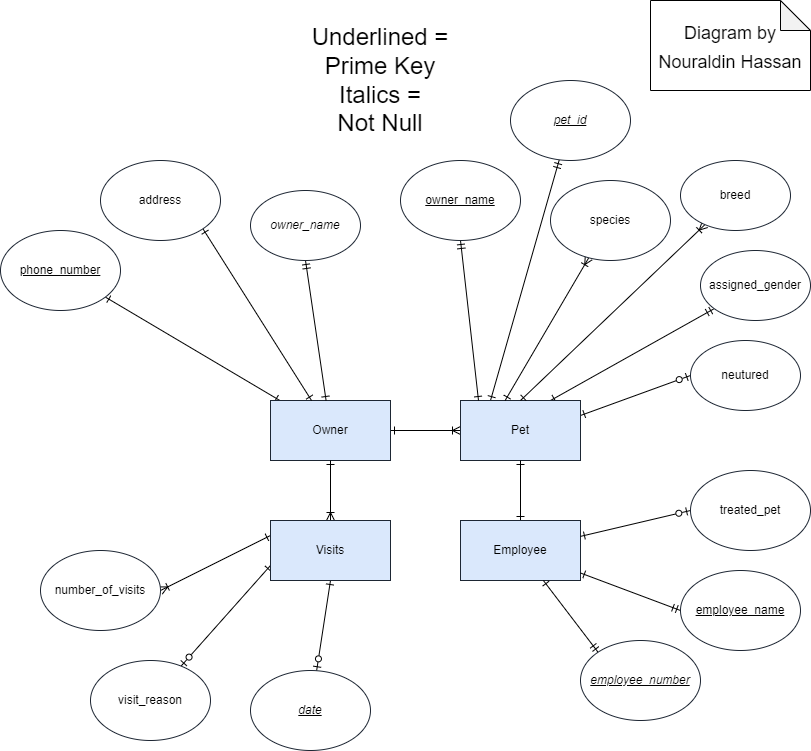

The diagram above was exported from draw.io. Its source (the exported page's mxGraphModel, read from the mxfile embedded in the PNG):
<mxGraphModel dx="1280" dy="943" grid="1" gridSize="10" guides="0" tooltips="1" connect="1" arrows="1" fold="1" page="1" pageScale="1" pageWidth="850" pageHeight="1100" math="0" shadow="0">
  <root>
    <mxCell id="0" />
    <mxCell id="1" parent="0" />
    <mxCell id="5CB9e-HRiSBqiRtTvOC--8" style="edgeStyle=none;rounded=1;orthogonalLoop=1;jettySize=auto;html=1;strokeColor=default;endArrow=ERone;endFill=0;startArrow=ERone;startFill=0;" parent="1" source="5CB9e-HRiSBqiRtTvOC--1" target="5CB9e-HRiSBqiRtTvOC--5" edge="1">
      <mxGeometry relative="1" as="geometry" />
    </mxCell>
    <mxCell id="9R1BiF9ItJAEh3wkMRfX-5" style="edgeStyle=none;rounded=0;orthogonalLoop=1;jettySize=auto;html=1;exitX=1;exitY=0.5;exitDx=0;exitDy=0;entryX=0;entryY=0.5;entryDx=0;entryDy=0;fontSize=24;startArrow=ERone;startFill=0;endArrow=ERoneToMany;endFill=0;" parent="1" source="5CB9e-HRiSBqiRtTvOC--1" target="_kgLXO3UIek6_duGcf86-14" edge="1">
      <mxGeometry relative="1" as="geometry" />
    </mxCell>
    <mxCell id="5CB9e-HRiSBqiRtTvOC--1" value="Owner" style="rounded=0;whiteSpace=wrap;html=1;fillColor=#dae8fc;strokeColor=#1D2633;" parent="1" vertex="1">
      <mxGeometry x="290" y="400" width="120" height="60" as="geometry" />
    </mxCell>
    <mxCell id="5CB9e-HRiSBqiRtTvOC--6" style="orthogonalLoop=1;jettySize=auto;html=1;exitX=0.5;exitY=1;exitDx=0;exitDy=0;rounded=1;strokeColor=default;endArrow=ERone;endFill=0;startArrow=ERmandOne;startFill=0;" parent="1" source="5CB9e-HRiSBqiRtTvOC--3" target="5CB9e-HRiSBqiRtTvOC--1" edge="1">
      <mxGeometry relative="1" as="geometry" />
    </mxCell>
    <mxCell id="5CB9e-HRiSBqiRtTvOC--3" value="owner_name" style="ellipse;whiteSpace=wrap;html=1;strokeColor=#1D2633;fontStyle=2" parent="1" vertex="1">
      <mxGeometry x="270" y="190" width="110" height="70" as="geometry" />
    </mxCell>
    <mxCell id="5CB9e-HRiSBqiRtTvOC--5" value="phone_number" style="ellipse;whiteSpace=wrap;html=1;strokeColor=#1D2633;fontStyle=4" parent="1" vertex="1">
      <mxGeometry x="20" y="230" width="120" height="80" as="geometry" />
    </mxCell>
    <mxCell id="_kgLXO3UIek6_duGcf86-9" style="rounded=0;orthogonalLoop=1;jettySize=auto;html=1;exitX=1;exitY=1;exitDx=0;exitDy=0;endArrow=ERone;endFill=0;startArrow=ERone;startFill=0;" parent="1" source="_kgLXO3UIek6_duGcf86-8" target="5CB9e-HRiSBqiRtTvOC--1" edge="1">
      <mxGeometry relative="1" as="geometry" />
    </mxCell>
    <mxCell id="_kgLXO3UIek6_duGcf86-8" value="address" style="ellipse;whiteSpace=wrap;html=1;strokeColor=#1D2633;fontStyle=0" parent="1" vertex="1">
      <mxGeometry x="120" y="160" width="120" height="80" as="geometry" />
    </mxCell>
    <mxCell id="_kgLXO3UIek6_duGcf86-13" style="edgeStyle=none;rounded=1;orthogonalLoop=1;jettySize=auto;html=1;exitX=0.25;exitY=0;exitDx=0;exitDy=0;strokeColor=default;endArrow=ERmandOne;endFill=0;startArrow=ERone;startFill=0;" parent="1" source="_kgLXO3UIek6_duGcf86-14" target="_kgLXO3UIek6_duGcf86-17" edge="1">
      <mxGeometry relative="1" as="geometry" />
    </mxCell>
    <mxCell id="_kgLXO3UIek6_duGcf86-23" style="edgeStyle=none;rounded=0;orthogonalLoop=1;jettySize=auto;html=1;exitX=0.75;exitY=0;exitDx=0;exitDy=0;endArrow=ERmandOne;endFill=0;startArrow=ERone;startFill=0;" parent="1" source="_kgLXO3UIek6_duGcf86-14" target="_kgLXO3UIek6_duGcf86-22" edge="1">
      <mxGeometry relative="1" as="geometry" />
    </mxCell>
    <mxCell id="_kgLXO3UIek6_duGcf86-25" style="edgeStyle=none;rounded=0;orthogonalLoop=1;jettySize=auto;html=1;exitX=1;exitY=0.25;exitDx=0;exitDy=0;entryX=0;entryY=0.5;entryDx=0;entryDy=0;endArrow=ERzeroToOne;endFill=0;startArrow=ERone;startFill=0;" parent="1" source="_kgLXO3UIek6_duGcf86-14" target="_kgLXO3UIek6_duGcf86-24" edge="1">
      <mxGeometry relative="1" as="geometry" />
    </mxCell>
    <mxCell id="_kgLXO3UIek6_duGcf86-14" value="Pet" style="rounded=0;whiteSpace=wrap;html=1;fillColor=#dae8fc;strokeColor=#1D2633;" parent="1" vertex="1">
      <mxGeometry x="480" y="400" width="120" height="60" as="geometry" />
    </mxCell>
    <mxCell id="_kgLXO3UIek6_duGcf86-15" style="orthogonalLoop=1;jettySize=auto;html=1;entryX=0.5;entryY=0;entryDx=0;entryDy=0;rounded=1;strokeColor=default;endArrow=ERone;endFill=0;startArrow=ERoneToMany;startFill=0;" parent="1" source="_kgLXO3UIek6_duGcf86-16" target="_kgLXO3UIek6_duGcf86-14" edge="1">
      <mxGeometry relative="1" as="geometry" />
    </mxCell>
    <mxCell id="_kgLXO3UIek6_duGcf86-16" value="breed" style="ellipse;whiteSpace=wrap;html=1;strokeColor=#1D2633;" parent="1" vertex="1">
      <mxGeometry x="700" y="160" width="110" height="70" as="geometry" />
    </mxCell>
    <mxCell id="_kgLXO3UIek6_duGcf86-17" value="pet_id" style="ellipse;whiteSpace=wrap;html=1;strokeColor=#1D2633;fontStyle=6" parent="1" vertex="1">
      <mxGeometry x="530" y="80" width="120" height="80" as="geometry" />
    </mxCell>
    <mxCell id="_kgLXO3UIek6_duGcf86-18" style="rounded=0;orthogonalLoop=1;jettySize=auto;html=1;entryX=0.372;entryY=0;entryDx=0;entryDy=0;endArrow=ERone;endFill=0;entryPerimeter=0;startArrow=ERoneToMany;startFill=0;" parent="1" source="_kgLXO3UIek6_duGcf86-19" target="_kgLXO3UIek6_duGcf86-14" edge="1">
      <mxGeometry relative="1" as="geometry" />
    </mxCell>
    <mxCell id="_kgLXO3UIek6_duGcf86-19" value="species" style="ellipse;whiteSpace=wrap;html=1;strokeColor=#1D2633;fontStyle=0" parent="1" vertex="1">
      <mxGeometry x="570" y="180" width="120" height="80" as="geometry" />
    </mxCell>
    <mxCell id="_kgLXO3UIek6_duGcf86-22" value="assigned_gender" style="ellipse;whiteSpace=wrap;html=1;strokeColor=#1D2633;" parent="1" vertex="1">
      <mxGeometry x="720" y="250" width="110" height="70" as="geometry" />
    </mxCell>
    <mxCell id="_kgLXO3UIek6_duGcf86-24" value="neutured" style="ellipse;whiteSpace=wrap;html=1;strokeColor=#1D2633;" parent="1" vertex="1">
      <mxGeometry x="710" y="340" width="110" height="70" as="geometry" />
    </mxCell>
    <mxCell id="9R1BiF9ItJAEh3wkMRfX-2" style="rounded=0;orthogonalLoop=1;jettySize=auto;html=1;exitX=0.5;exitY=1;exitDx=0;exitDy=0;endArrow=ERone;endFill=0;entryX=0.15;entryY=0;entryDx=0;entryDy=0;entryPerimeter=0;startArrow=ERmandOne;startFill=0;" parent="1" source="9R1BiF9ItJAEh3wkMRfX-1" target="_kgLXO3UIek6_duGcf86-14" edge="1">
      <mxGeometry relative="1" as="geometry" />
    </mxCell>
    <mxCell id="9R1BiF9ItJAEh3wkMRfX-1" value="owner_name" style="ellipse;whiteSpace=wrap;html=1;strokeColor=#1D2633;fontStyle=4" parent="1" vertex="1">
      <mxGeometry x="420" y="160" width="120" height="80" as="geometry" />
    </mxCell>
    <mxCell id="9R1BiF9ItJAEh3wkMRfX-3" value="Underlined = Prime Key&lt;br&gt;Italics =&lt;br&gt;Not Null" style="text;html=1;strokeColor=none;fillColor=none;align=center;verticalAlign=middle;whiteSpace=wrap;rounded=0;fontSize=24;" parent="1" vertex="1">
      <mxGeometry x="320" y="20" width="160" height="120" as="geometry" />
    </mxCell>
    <mxCell id="9R1BiF9ItJAEh3wkMRfX-6" value="&lt;font style=&quot;font-size: 18px;&quot;&gt;Diagram by&lt;br&gt;Nouraldin Hassan&lt;/font&gt;" style="shape=note;whiteSpace=wrap;html=1;backgroundOutline=1;darkOpacity=0.05;fontSize=24;" parent="1" vertex="1">
      <mxGeometry x="670" width="160" height="90" as="geometry" />
    </mxCell>
    <mxCell id="9R1BiF9ItJAEh3wkMRfX-14" style="edgeStyle=none;rounded=0;orthogonalLoop=1;jettySize=auto;html=1;exitX=0.5;exitY=0;exitDx=0;exitDy=0;entryX=0.5;entryY=1;entryDx=0;entryDy=0;fontSize=18;startArrow=ERone;startFill=0;endArrow=ERone;endFill=0;" parent="1" source="9R1BiF9ItJAEh3wkMRfX-7" target="_kgLXO3UIek6_duGcf86-14" edge="1">
      <mxGeometry relative="1" as="geometry" />
    </mxCell>
    <mxCell id="9R1BiF9ItJAEh3wkMRfX-7" value="Employee" style="rounded=0;whiteSpace=wrap;html=1;fillColor=#dae8fc;strokeColor=#1D2633;" parent="1" vertex="1">
      <mxGeometry x="480" y="520" width="120" height="60" as="geometry" />
    </mxCell>
    <mxCell id="9R1BiF9ItJAEh3wkMRfX-12" style="edgeStyle=none;rounded=0;orthogonalLoop=1;jettySize=auto;html=1;exitX=0;exitY=0.5;exitDx=0;exitDy=0;fontSize=18;startArrow=ERmandOne;startFill=0;endArrow=ERone;endFill=0;" parent="1" source="9R1BiF9ItJAEh3wkMRfX-8" target="9R1BiF9ItJAEh3wkMRfX-7" edge="1">
      <mxGeometry relative="1" as="geometry" />
    </mxCell>
    <mxCell id="9R1BiF9ItJAEh3wkMRfX-8" value="employee_name" style="ellipse;whiteSpace=wrap;html=1;strokeColor=#1D2633;fontStyle=4" parent="1" vertex="1">
      <mxGeometry x="700" y="570" width="120" height="80" as="geometry" />
    </mxCell>
    <mxCell id="9R1BiF9ItJAEh3wkMRfX-13" style="edgeStyle=none;rounded=0;orthogonalLoop=1;jettySize=auto;html=1;exitX=0;exitY=0;exitDx=0;exitDy=0;fontSize=18;startArrow=ERmandOne;startFill=0;endArrow=ERone;endFill=0;" parent="1" source="9R1BiF9ItJAEh3wkMRfX-9" target="9R1BiF9ItJAEh3wkMRfX-7" edge="1">
      <mxGeometry relative="1" as="geometry" />
    </mxCell>
    <mxCell id="9R1BiF9ItJAEh3wkMRfX-9" value="employee_number" style="ellipse;whiteSpace=wrap;html=1;strokeColor=#1D2633;fontStyle=6" parent="1" vertex="1">
      <mxGeometry x="600" y="640" width="120" height="80" as="geometry" />
    </mxCell>
    <mxCell id="9R1BiF9ItJAEh3wkMRfX-11" style="edgeStyle=none;rounded=0;orthogonalLoop=1;jettySize=auto;html=1;exitX=0;exitY=0.5;exitDx=0;exitDy=0;fontSize=18;startArrow=ERzeroToOne;startFill=0;endArrow=ERone;endFill=0;" parent="1" source="9R1BiF9ItJAEh3wkMRfX-10" target="9R1BiF9ItJAEh3wkMRfX-7" edge="1">
      <mxGeometry relative="1" as="geometry" />
    </mxCell>
    <mxCell id="9R1BiF9ItJAEh3wkMRfX-10" value="treated_pet" style="ellipse;whiteSpace=wrap;html=1;strokeColor=#1D2633;fontStyle=0" parent="1" vertex="1">
      <mxGeometry x="710" y="470" width="120" height="80" as="geometry" />
    </mxCell>
    <mxCell id="9R1BiF9ItJAEh3wkMRfX-21" style="edgeStyle=none;rounded=0;orthogonalLoop=1;jettySize=auto;html=1;exitX=0.5;exitY=1;exitDx=0;exitDy=0;fontSize=18;startArrow=ERone;startFill=0;endArrow=ERzeroToOne;endFill=0;" parent="1" source="9R1BiF9ItJAEh3wkMRfX-16" target="9R1BiF9ItJAEh3wkMRfX-17" edge="1">
      <mxGeometry relative="1" as="geometry" />
    </mxCell>
    <mxCell id="9R1BiF9ItJAEh3wkMRfX-22" style="edgeStyle=none;rounded=0;orthogonalLoop=1;jettySize=auto;html=1;exitX=0;exitY=0.75;exitDx=0;exitDy=0;fontSize=18;startArrow=ERone;startFill=0;endArrow=ERzeroToOne;endFill=0;" parent="1" source="9R1BiF9ItJAEh3wkMRfX-16" target="9R1BiF9ItJAEh3wkMRfX-19" edge="1">
      <mxGeometry relative="1" as="geometry" />
    </mxCell>
    <mxCell id="9R1BiF9ItJAEh3wkMRfX-26" style="edgeStyle=none;rounded=0;orthogonalLoop=1;jettySize=auto;html=1;exitX=0;exitY=0.25;exitDx=0;exitDy=0;entryX=1;entryY=0.5;entryDx=0;entryDy=0;fontSize=18;startArrow=ERone;startFill=0;endArrow=ERoneToMany;endFill=0;" parent="1" source="9R1BiF9ItJAEh3wkMRfX-16" target="9R1BiF9ItJAEh3wkMRfX-20" edge="1">
      <mxGeometry relative="1" as="geometry" />
    </mxCell>
    <mxCell id="9R1BiF9ItJAEh3wkMRfX-28" style="edgeStyle=none;rounded=0;orthogonalLoop=1;jettySize=auto;html=1;exitX=0.5;exitY=0;exitDx=0;exitDy=0;entryX=0.5;entryY=1;entryDx=0;entryDy=0;fontSize=18;startArrow=ERoneToMany;startFill=0;endArrow=ERone;endFill=0;" parent="1" source="9R1BiF9ItJAEh3wkMRfX-16" target="5CB9e-HRiSBqiRtTvOC--1" edge="1">
      <mxGeometry relative="1" as="geometry" />
    </mxCell>
    <mxCell id="9R1BiF9ItJAEh3wkMRfX-16" value="Visits" style="rounded=0;whiteSpace=wrap;html=1;fillColor=#dae8fc;strokeColor=#1D2633;" parent="1" vertex="1">
      <mxGeometry x="290" y="520" width="120" height="60" as="geometry" />
    </mxCell>
    <mxCell id="9R1BiF9ItJAEh3wkMRfX-17" value="date" style="ellipse;whiteSpace=wrap;html=1;strokeColor=#1D2633;fontStyle=6" parent="1" vertex="1">
      <mxGeometry x="270" y="670" width="120" height="80" as="geometry" />
    </mxCell>
    <mxCell id="9R1BiF9ItJAEh3wkMRfX-19" value="visit_reason" style="ellipse;whiteSpace=wrap;html=1;strokeColor=#1D2633;fontStyle=0" parent="1" vertex="1">
      <mxGeometry x="110" y="660" width="120" height="80" as="geometry" />
    </mxCell>
    <mxCell id="9R1BiF9ItJAEh3wkMRfX-20" value="number_of_visits" style="ellipse;whiteSpace=wrap;html=1;strokeColor=#1D2633;fontStyle=0" parent="1" vertex="1">
      <mxGeometry x="60" y="550" width="120" height="80" as="geometry" />
    </mxCell>
  </root>
</mxGraphModel>